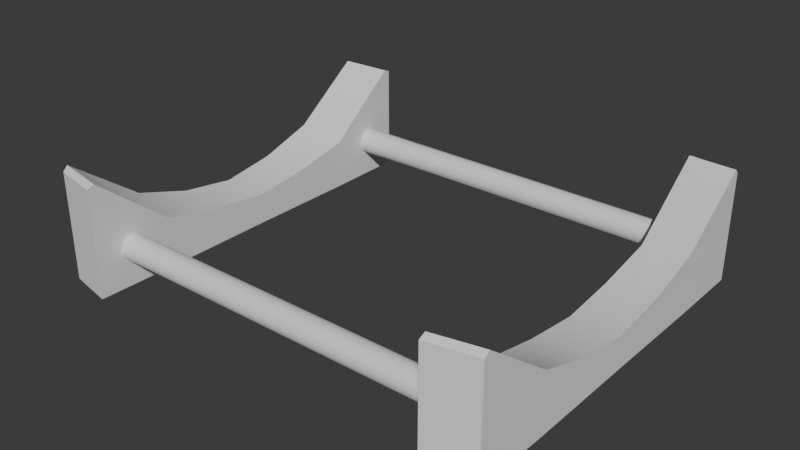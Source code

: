 # Source: Barrel_Stand_Only.blend  (saved by Blender 4.5.90; exported with 4.5.12 LTS)
import bpy
from mathutils import Matrix  # noqa: F401  (used for matrix-valued properties, if any)

bpy.ops.wm.read_factory_settings(use_empty=True)
scene = bpy.context.scene
scene.name = 'Scene'

# ---- collections
col_collection = bpy.data.collections.new('Collection'); scene.collection.children.link(col_collection)

# ---- node groups
ng_smooth_by_angle_001 = bpy.data.node_groups.new('Smooth by Angle.001', 'GeometryNodeTree')
_s = ng_smooth_by_angle_001.interface.new_socket(name='Mesh', in_out='OUTPUT', socket_type='NodeSocketGeometry')
_s = ng_smooth_by_angle_001.interface.new_socket(name='Mesh', in_out='INPUT', socket_type='NodeSocketGeometry')
_s = ng_smooth_by_angle_001.interface.new_socket(name='Angle', in_out='INPUT', socket_type='NodeSocketFloat')
_s.subtype = 'ANGLE'
_s.default_value = 0.5236
_s.min_value = 0.0
_s.max_value = 3.142
_s.description = 'Maximum face angle for smooth edges'
_s = ng_smooth_by_angle_001.interface.new_socket(name='Ignore Sharpness', in_out='INPUT', socket_type='NodeSocketBool')
_s.force_non_field = True
ng_smooth_by_angle_001.description = 'Set the sharpness of mesh edges based on the angle between the neighboring faces'
ng_smooth_by_angle_001.is_modifier = True
_N = ng_smooth_by_angle_001.nodes; _L = ng_smooth_by_angle_001.links
n0 = _N.new('GeometryNodeSetShadeSmooth'); n0.name = 'Set Shade Smooth'; n0.location = (120, -80)
n0.domain = 'EDGE'
n1 = _N.new('GeometryNodeSetShadeSmooth'); n1.name = 'Set Shade Smooth.001'; n1.location = (300, -80)
n2 = _N.new('NodeGroupOutput'); n2.name = 'Group Output'; n2.location = (480, -80)
n3 = _N.new('GeometryNodeInputMeshEdgeAngle'); n3.name = 'Edge Angle'; n3.location = (-440, -240)
n4 = _N.new('NodeGroupInput'); n4.name = 'Group Input'; n4.location = (-80, -80)
n5 = _N.new('GeometryNodeInputEdgeSmooth'); n5.name = 'Is Edge Smooth'; n5.location = (-260, -120)
n6 = _N.new('GeometryNodeInputShadeSmooth'); n6.name = 'Is Shade Smooth'; n6.location = (-440, -397)
n7 = _N.new('FunctionNodeCompare'); n7.name = 'Compare'; n7.location = (-260, -260)
n7.operation = 'LESS_EQUAL'
n7.inputs[6].default_value = (0.0, 0.0, 0.0, 0.0)
n7.inputs[7].default_value = (0.0, 0.0, 0.0, 0.0)
n8 = _N.new('FunctionNodeBooleanMath'); n8.name = 'Boolean Math.001'; n8.location = (-80, -260)
n9 = _N.new('NodeGroupInput'); n9.name = 'Group Input.001'; n9.location = (-440, -329)
n10 = _N.new('NodeGroupInput'); n10.name = 'Group Input.002'; n10.location = (-259, -189)
n11 = _N.new('FunctionNodeBooleanMath'); n11.name = 'Boolean Math'; n11.location = (-80, -149)
n11.operation = 'OR'
n12 = _N.new('FunctionNodeBooleanMath'); n12.name = 'Boolean Math.002'; n12.location = (-260, -380)
n12.operation = 'OR'
n13 = _N.new('NodeGroupInput'); n13.name = 'Group Input.003'; n13.location = (-440, -460)
_L.new(n3.outputs[0], n7.inputs[0])
_L.new(n1.outputs[0], n2.inputs[0])
_L.new(n9.outputs[1], n7.inputs[1])
_L.new(n7.outputs[0], n8.inputs[0])
_L.new(n4.outputs[0], n0.inputs[0])
_L.new(n0.outputs[0], n1.inputs[0])
_L.new(n8.outputs[0], n0.inputs[2])
_L.new(n10.outputs[2], n11.inputs[1])
_L.new(n5.outputs[0], n11.inputs[0])
_L.new(n11.outputs[0], n0.inputs[1])
_L.new(n13.outputs[2], n12.inputs[1])
_L.new(n6.outputs[0], n12.inputs[0])
_L.new(n12.outputs[0], n8.inputs[1])
n2.is_active_output = True

# ---- world
world_world = bpy.data.worlds.new('World'); scene.world = world_world
world_world.use_nodes = True; world_world.node_tree.nodes.clear()
_N = world_world.node_tree.nodes; _L = world_world.node_tree.links
n0 = _N.new('ShaderNodeOutputWorld'); n0.name = 'World Output'; n0.location = (200, 100)
n1 = _N.new('ShaderNodeBackground'); n1.name = 'Background'; n1.location = (-200, 100)
n1.inputs[0].default_value = (0.05088, 0.05088, 0.05088, 1.0)
_L.new(n1.outputs[0], n0.inputs[0])
n0.is_active_output = True
world_world.color = (0.05088, 0.05088, 0.05088)
world_world.sun_shadow_jitter_overblur = 0.0

# ---- meshes
me_cylinder_008 = bpy.data.meshes.new('Cylinder.008')
me_cylinder_008.from_pydata([(0.0, 1.0, -1.0), (0.0, 1.0, 1.0), (0.5, 0.866, -1.0), (0.5, 0.866, 1.0), (0.866, 0.5, -1.0), (0.866, 0.5, 1.0), (1.0, 0.0, -1.0), (1.0, 0.0, 1.0), (0.866, -0.5, -1.0), (0.866, -0.5, 1.0), (0.5, -0.866, -1.0), (0.5, -0.866, 1.0), (0.0, -1.0, -1.0), (0.0, -1.0, 1.0), (-0.5, -0.866, -1.0), (-0.5, -0.866, 1.0), (-0.866, -0.5, -1.0), (-0.866, -0.5, 1.0), (-1.0, 0.0, -1.0), (-1.0, 0.0, 1.0), (-0.866, 0.5, -1.0), (-0.866, 0.5, 1.0), (-0.5, 0.866, -1.0), (-0.5, 0.866, 1.0)], [], [(0, 1, 3, 2), (2, 3, 5, 4), (4, 5, 7, 6), (6, 7, 9, 8), (8, 9, 11, 10), (10, 11, 13, 12), (12, 13, 15, 14), (14, 15, 17, 16), (16, 17, 19, 18), (18, 19, 21, 20), (3, 1, 23, 21, 19, 17, 15, 13, 11, 9, 7, 5), (20, 21, 23, 22), (22, 23, 1, 0), (0, 2, 4, 6, 8, 10, 12, 14, 16, 18, 20, 22)])
me_cylinder_008.polygons.foreach_set('use_smooth', [True] * 14)
_uv = me_cylinder_008.uv_layers.new(name='UVMap')
_uv.uv.foreach_set('vector', [1.0, 0.5, 1.0, 1.0, 0.9167, 1.0, 0.9167, 0.5, 0.9167, 0.5, 0.9167, 1.0, 0.8333, 1.0, 0.8333, 0.5, 0.8333, 0.5, 0.8333, 1.0, 0.75, 1.0, 0.75, 0.5, 0.75, 0.5, 0.75, 1.0, 0.6667, 1.0, 0.6667, 0.5, 0.6667, 0.5, 0.6667, 1.0, 0.5833, 1.0, 0.5833, 0.5, 0.5833, 0.5, 0.5833, 1.0, 0.5, 1.0, 0.5, 0.5, 0.5, 0.5, 0.5, 1.0, 0.4167, 1.0, 0.4167, 0.5, 0.4167, 0.5, 0.4167, 1.0, 0.3333, 1.0, 0.3333, 0.5, 0.3333, 0.5, 0.3333, 1.0, 0.25, 1.0, 0.25, 0.5, 0.25, 0.5, 0.25, 1.0, 0.1667, 1.0, 0.1667, 0.5, 0.37, 0.4578, 0.25, 0.49, 0.13, 0.4578, 0.04215, 0.37, 0.01, 0.25, 0.04215, 0.13, 0.13, 0.04215, 0.25, 0.01, 0.37, 0.04215, 0.4578, 0.13, 0.49, 0.25, 0.4578, 0.37, 0.1667, 0.5, 0.1667, 1.0, 0.08333, 1.0, 0.08333, 0.5, 0.08333, 0.5, 0.08333, 1.0, 7.451e-08, 1.0, 7.451e-08, 0.5, 0.75, 0.49, 0.87, 0.4578, 0.9578, 0.37, 0.99, 0.25, 0.9578, 0.13, 0.87, 0.04215, 0.75, 0.01, 0.63, 0.04215, 0.5422, 0.13, 0.51, 0.25, 0.5422, 0.37, 0.63, 0.4578])
me_cylinder_008.update()
me_cylinder_009 = bpy.data.meshes.new('Cylinder.009')
me_cylinder_009.from_pydata([(0.0, 1.0, -1.0), (0.0, 1.0, 1.0), (0.5, 0.866, -1.0), (0.5, 0.866, 1.0), (0.866, 0.5, -1.0), (0.866, 0.5, 1.0), (1.0, 0.0, -1.0), (1.0, 0.0, 1.0), (0.866, -0.5, -1.0), (0.866, -0.5, 1.0), (0.5, -0.866, -1.0), (0.5, -0.866, 1.0), (0.0, -1.0, -1.0), (0.0, -1.0, 1.0), (-0.5, -0.866, -1.0), (-0.5, -0.866, 1.0), (-0.866, -0.5, -1.0), (-0.866, -0.5, 1.0), (-1.0, 0.0, -1.0), (-1.0, 0.0, 1.0), (-0.866, 0.5, -1.0), (-0.866, 0.5, 1.0), (-0.5, 0.866, -1.0), (-0.5, 0.866, 1.0)], [], [(0, 1, 3, 2), (2, 3, 5, 4), (4, 5, 7, 6), (6, 7, 9, 8), (8, 9, 11, 10), (10, 11, 13, 12), (12, 13, 15, 14), (14, 15, 17, 16), (16, 17, 19, 18), (18, 19, 21, 20), (3, 1, 23, 21, 19, 17, 15, 13, 11, 9, 7, 5), (20, 21, 23, 22), (22, 23, 1, 0), (0, 2, 4, 6, 8, 10, 12, 14, 16, 18, 20, 22)])
me_cylinder_009.polygons.foreach_set('use_smooth', [True] * 14)
_uv = me_cylinder_009.uv_layers.new(name='UVMap')
_uv.uv.foreach_set('vector', [1.0, 0.5, 1.0, 1.0, 0.9167, 1.0, 0.9167, 0.5, 0.9167, 0.5, 0.9167, 1.0, 0.8333, 1.0, 0.8333, 0.5, 0.8333, 0.5, 0.8333, 1.0, 0.75, 1.0, 0.75, 0.5, 0.75, 0.5, 0.75, 1.0, 0.6667, 1.0, 0.6667, 0.5, 0.6667, 0.5, 0.6667, 1.0, 0.5833, 1.0, 0.5833, 0.5, 0.5833, 0.5, 0.5833, 1.0, 0.5, 1.0, 0.5, 0.5, 0.5, 0.5, 0.5, 1.0, 0.4167, 1.0, 0.4167, 0.5, 0.4167, 0.5, 0.4167, 1.0, 0.3333, 1.0, 0.3333, 0.5, 0.3333, 0.5, 0.3333, 1.0, 0.25, 1.0, 0.25, 0.5, 0.25, 0.5, 0.25, 1.0, 0.1667, 1.0, 0.1667, 0.5, 0.37, 0.4578, 0.25, 0.49, 0.13, 0.4578, 0.04215, 0.37, 0.01, 0.25, 0.04215, 0.13, 0.13, 0.04215, 0.25, 0.01, 0.37, 0.04215, 0.4578, 0.13, 0.49, 0.25, 0.4578, 0.37, 0.1667, 0.5, 0.1667, 1.0, 0.08333, 1.0, 0.08333, 0.5, 0.08333, 0.5, 0.08333, 1.0, 7.451e-08, 1.0, 7.451e-08, 0.5, 0.75, 0.49, 0.87, 0.4578, 0.9578, 0.37, 0.99, 0.25, 0.9578, 0.13, 0.87, 0.04215, 0.75, 0.01, 0.63, 0.04215, 0.5422, 0.13, 0.51, 0.25, 0.5422, 0.37, 0.63, 0.4578])
me_cylinder_009.update()
me_cylinder_002 = bpy.data.meshes.new('Cylinder.002')
me_cylinder_002.from_pydata([(0.8672, 0.518, -1.0), (0.815, 0.5, 1.0), (0.9728, 0.0, -1.0), (0.9638, 0.0, 1.0), (0.8672, -0.5219, -1.0), (0.815, -0.5, 1.0), (1.151, 0.8454, 0.9815), (1.151, 0.8866, -0.9815), (1.153, 0.5, -1.0), (1.153, 0.5, 1.0), (1.151, -1.224e-09, -1.0), (1.151, -1.224e-09, 1.0), (1.153, -0.5, -1.0), (1.153, -0.5, 1.0), (1.151, -0.8875, -0.9798), (1.151, -0.8445, 0.9798), (0.9354, 0.2545, -1.0), (0.9166, 0.25, 1.0), (1.152, 0.25, -1.0), (1.152, 0.25, 1.0), (0.9354, -0.2545, -1.0), (0.9166, -0.25, 1.0), (1.152, -0.25, -1.0), (1.152, -0.25, 1.0), (0.5207, 0.8549, -0.9961), (0.5364, 0.8866, -0.9815), (0.5364, 0.8454, 0.9815), (0.5093, 0.8242, 0.9961), (0.5364, -0.8875, -0.9798), (0.5207, -0.8542, -0.9975), (0.5093, -0.8223, 0.9975), (0.5364, -0.8445, 0.9798)], [], [(16, 2, 3, 17), (20, 4, 5, 21), (7, 6, 9, 8), (18, 19, 11, 10), (22, 23, 13, 12), (12, 13, 15, 14), (20, 2, 10, 22), (16, 0, 8, 18), (21, 5, 13, 23), (17, 3, 11, 19), (1, 17, 19, 9), (2, 16, 18, 10), (8, 9, 19, 18), (0, 16, 17, 1), (3, 21, 23, 11), (4, 20, 22, 12), (10, 11, 23, 22), (2, 20, 21, 3), (26, 25, 24, 27), (30, 29, 28, 31), (25, 26, 6, 7), (24, 0, 1, 27), (0, 24, 25, 7, 8), (26, 27, 1, 9, 6), (28, 29, 4, 12, 14), (4, 29, 30, 5), (31, 28, 14, 15), (5, 30, 31, 15, 13)])
me_cylinder_002.polygons.foreach_set('use_smooth', [True] * 28)
_uv = me_cylinder_002.uv_layers.new(name='UVMap')
_uv.uv.foreach_set('vector', [0.7917, 0.5, 0.75, 0.5, 0.75, 1.0, 0.7917, 1.0, 0.7083, 0.5, 0.6667, 0.5, 0.6667, 1.0, 0.7083, 1.0, 0.9167, 0.5, 0.9167, 1.0, 0.8333, 1.0, 0.8333, 0.5, 0.7917, 0.5, 0.7917, 1.0, 0.75, 1.0, 0.75, 0.5, 0.7083, 0.5, 0.7083, 1.0, 0.6667, 1.0, 0.6667, 0.5, 0.6667, 0.5, 0.6667, 1.0, 0.5833, 1.0, 0.5833, 0.5, 0.7083, 0.5, 0.75, 0.5, 0.75, 0.5, 0.7083, 0.5, 0.7917, 0.5, 0.8333, 0.5, 0.8333, 0.5, 0.7917, 0.5, 0.7083, 1.0, 0.6667, 1.0, 0.6667, 1.0, 0.7083, 1.0, 0.7917, 1.0, 0.75, 1.0, 0.75, 1.0, 0.7917, 1.0, 0.8333, 1.0, 0.7917, 1.0, 0.7917, 1.0, 0.8333, 1.0, 0.75, 0.5, 0.7917, 0.5, 0.7917, 0.5, 0.75, 0.5, 0.8333, 0.5, 0.8333, 1.0, 0.7917, 1.0, 0.7917, 0.5, 0.8333, 0.5, 0.7917, 0.5, 0.7917, 1.0, 0.8333, 1.0, 0.75, 1.0, 0.7083, 1.0, 0.7083, 1.0, 0.75, 1.0, 0.6667, 0.5, 0.7083, 0.5, 0.7083, 0.5, 0.6667, 0.5, 0.75, 0.5, 0.75, 1.0, 0.7083, 1.0, 0.7083, 0.5, 0.75, 0.5, 0.7083, 0.5, 0.7083, 1.0, 0.75, 1.0, 0.9167, 1.0, 0.9167, 0.5, 0.9108, 0.5, 0.9108, 1.0, 0.5892, 1.0, 0.5892, 0.5, 0.5833, 0.5, 0.5833, 1.0, 0.9167, 0.5, 0.9167, 1.0, 0.9167, 1.0, 0.9167, 0.5, 0.9108, 0.5, 0.8333, 0.5, 0.8333, 1.0, 0.9108, 1.0, 0.8333, 0.5, 0.9108, 0.5, 0.9167, 0.5, 0.9167, 0.5, 0.8333, 0.5, 0.9167, 1.0, 0.9108, 1.0, 0.8333, 1.0, 0.8333, 1.0, 0.9167, 1.0, 0.5833, 0.5, 0.5892, 0.5, 0.6667, 0.5, 0.6667, 0.5, 0.5833, 0.5, 0.6667, 0.5, 0.5892, 0.5, 0.5892, 1.0, 0.6667, 1.0, 0.5833, 1.0, 0.5833, 0.5, 0.5833, 0.5, 0.5833, 1.0, 0.6667, 1.0, 0.5892, 1.0, 0.5833, 1.0, 0.5833, 1.0, 0.6667, 1.0])
me_cylinder_002.update()
me_cylinder_006 = bpy.data.meshes.new('Cylinder.006')
me_cylinder_006.from_pydata([(0.8672, 0.518, -1.0), (0.815, 0.5, 1.0), (0.9728, 0.0, -1.0), (0.9638, 0.0, 1.0), (0.8672, -0.5219, -1.0), (0.815, -0.5, 1.0), (1.151, 0.8454, 0.9815), (1.151, 0.8866, -0.9815), (1.153, 0.5, -1.0), (1.153, 0.5, 1.0), (1.151, -1.224e-09, -1.0), (1.151, -1.224e-09, 1.0), (1.153, -0.5, -1.0), (1.153, -0.5, 1.0), (1.151, -0.8875, -0.9798), (1.151, -0.8445, 0.9798), (0.9354, 0.2545, -1.0), (0.9166, 0.25, 1.0), (1.152, 0.25, -1.0), (1.152, 0.25, 1.0), (0.9354, -0.2545, -1.0), (0.9166, -0.25, 1.0), (1.152, -0.25, -1.0), (1.152, -0.25, 1.0), (0.5207, 0.8549, -0.9961), (0.5364, 0.8866, -0.9815), (0.5364, 0.8454, 0.9815), (0.5093, 0.8242, 0.9961), (0.5364, -0.8875, -0.9798), (0.5207, -0.8542, -0.9975), (0.5093, -0.8223, 0.9975), (0.5364, -0.8445, 0.9798)], [], [(16, 2, 3, 17), (20, 4, 5, 21), (7, 6, 9, 8), (18, 19, 11, 10), (22, 23, 13, 12), (12, 13, 15, 14), (20, 2, 10, 22), (16, 0, 8, 18), (21, 5, 13, 23), (17, 3, 11, 19), (1, 17, 19, 9), (2, 16, 18, 10), (8, 9, 19, 18), (0, 16, 17, 1), (3, 21, 23, 11), (4, 20, 22, 12), (10, 11, 23, 22), (2, 20, 21, 3), (26, 25, 24, 27), (30, 29, 28, 31), (25, 26, 6, 7), (24, 0, 1, 27), (0, 24, 25, 7, 8), (26, 27, 1, 9, 6), (28, 29, 4, 12, 14), (4, 29, 30, 5), (31, 28, 14, 15), (5, 30, 31, 15, 13)])
me_cylinder_006.polygons.foreach_set('use_smooth', [True] * 28)
_uv = me_cylinder_006.uv_layers.new(name='UVMap')
_uv.uv.foreach_set('vector', [0.7917, 0.5, 0.75, 0.5, 0.75, 1.0, 0.7917, 1.0, 0.7083, 0.5, 0.6667, 0.5, 0.6667, 1.0, 0.7083, 1.0, 0.9167, 0.5, 0.9167, 1.0, 0.8333, 1.0, 0.8333, 0.5, 0.7917, 0.5, 0.7917, 1.0, 0.75, 1.0, 0.75, 0.5, 0.7083, 0.5, 0.7083, 1.0, 0.6667, 1.0, 0.6667, 0.5, 0.6667, 0.5, 0.6667, 1.0, 0.5833, 1.0, 0.5833, 0.5, 0.7083, 0.5, 0.75, 0.5, 0.75, 0.5, 0.7083, 0.5, 0.7917, 0.5, 0.8333, 0.5, 0.8333, 0.5, 0.7917, 0.5, 0.7083, 1.0, 0.6667, 1.0, 0.6667, 1.0, 0.7083, 1.0, 0.7917, 1.0, 0.75, 1.0, 0.75, 1.0, 0.7917, 1.0, 0.8333, 1.0, 0.7917, 1.0, 0.7917, 1.0, 0.8333, 1.0, 0.75, 0.5, 0.7917, 0.5, 0.7917, 0.5, 0.75, 0.5, 0.8333, 0.5, 0.8333, 1.0, 0.7917, 1.0, 0.7917, 0.5, 0.8333, 0.5, 0.7917, 0.5, 0.7917, 1.0, 0.8333, 1.0, 0.75, 1.0, 0.7083, 1.0, 0.7083, 1.0, 0.75, 1.0, 0.6667, 0.5, 0.7083, 0.5, 0.7083, 0.5, 0.6667, 0.5, 0.75, 0.5, 0.75, 1.0, 0.7083, 1.0, 0.7083, 0.5, 0.75, 0.5, 0.7083, 0.5, 0.7083, 1.0, 0.75, 1.0, 0.9167, 1.0, 0.9167, 0.5, 0.9108, 0.5, 0.9108, 1.0, 0.5892, 1.0, 0.5892, 0.5, 0.5833, 0.5, 0.5833, 1.0, 0.9167, 0.5, 0.9167, 1.0, 0.9167, 1.0, 0.9167, 0.5, 0.9108, 0.5, 0.8333, 0.5, 0.8333, 1.0, 0.9108, 1.0, 0.8333, 0.5, 0.9108, 0.5, 0.9167, 0.5, 0.9167, 0.5, 0.8333, 0.5, 0.9167, 1.0, 0.9108, 1.0, 0.8333, 1.0, 0.8333, 1.0, 0.9167, 1.0, 0.5833, 0.5, 0.5892, 0.5, 0.6667, 0.5, 0.6667, 0.5, 0.5833, 0.5, 0.6667, 0.5, 0.5892, 0.5, 0.5892, 1.0, 0.6667, 1.0, 0.5833, 1.0, 0.5833, 0.5, 0.5833, 0.5, 0.5833, 1.0, 0.6667, 1.0, 0.5892, 1.0, 0.5833, 1.0, 0.5833, 1.0, 0.6667, 1.0])
me_cylinder_006.update()

# ---- objects
ob_cylinder = bpy.data.objects.new('Cylinder', me_cylinder_008)
ob_cylinder_001 = bpy.data.objects.new('Cylinder.001', me_cylinder_009)
ob_1st_holder = bpy.data.objects.new('1st holder', me_cylinder_002)
ob_1st_holder_001 = bpy.data.objects.new('1st holder.001', me_cylinder_006)

# ---- transforms, parenting, visibility, modifiers, constraints
ob_cylinder.location = (0.0, 0.6125, 0.07814)
ob_cylinder.rotation_euler = (-0.0, 1.571, 0.0)
ob_cylinder.scale = (-0.04977, -0.04977, -0.6847)
_m = ob_cylinder.modifiers.new('Smooth by Angle.001', 'NODES')
_m.node_group = ng_smooth_by_angle_001
_gi = [s.identifier for s in ng_smooth_by_angle_001.interface.items_tree if s.item_type == 'SOCKET' and s.in_out == 'INPUT']
_m[_gi[1]] = 1.536  # 'Angle'
_m.use_pin_to_last = True
_m.show_group_selector = False
ob_cylinder_001.location = (0.0, -0.5952, 0.07814)
ob_cylinder_001.rotation_euler = (-0.0, 1.571, 0.0)
ob_cylinder_001.scale = (-0.04977, -0.04977, -0.6847)
_m = ob_cylinder_001.modifiers.new('Smooth by Angle.001', 'NODES')
_m.node_group = ng_smooth_by_angle_001
_gi = [s.identifier for s in ng_smooth_by_angle_001.interface.items_tree if s.item_type == 'SOCKET' and s.in_out == 'INPUT']
_m[_gi[1]] = 1.536  # 'Angle'
_m.use_pin_to_last = True
_m.show_group_selector = False
ob_1st_holder.location = (0.7708, 0.0, 0.697)
ob_1st_holder.rotation_euler = (-0.0, 1.571, 0.0)
ob_1st_holder.scale = (0.6597, 0.8391, 0.0902)
_m = ob_1st_holder.modifiers.new('Smooth by Angle.001', 'NODES')
_m.node_group = ng_smooth_by_angle_001
_m.use_pin_to_last = True
_m.show_group_selector = False
ob_1st_holder_001.location = (-0.7679, 0.0, 0.697)
ob_1st_holder_001.rotation_euler = (-0.0, 1.571, 0.0)
ob_1st_holder_001.scale = (0.6597, 0.8391, -0.0902)
_m = ob_1st_holder_001.modifiers.new('Smooth by Angle.001', 'NODES')
_m.node_group = ng_smooth_by_angle_001
_m.use_pin_to_last = True
_m.show_group_selector = False

# ---- collection membership
scene.collection.objects.link(ob_cylinder)
scene.collection.objects.link(ob_cylinder_001)
col_collection.objects.link(ob_1st_holder)
col_collection.objects.link(ob_1st_holder_001)

# ---- scene / render settings (as saved in the file)
scene.frame_start = 1; scene.frame_end = 250; scene.frame_set(1)
scene.render.engine = 'BLENDER_EEVEE_NEXT'
bpy.context.view_layer.update()

# ---- added for rendering (the .blend has no active camera and no usable light): camera, sun
cam_auto = bpy.data.cameras.new('AutoCamera')
cam_auto.lens = 50.0
cam_auto.sensor_width = 36.0
cam_auto.clip_end = 1000.0
ob_auto_camera = bpy.data.objects.new('AutoCamera', cam_auto)
scene.collection.objects.link(ob_auto_camera)
ob_auto_camera.location = (2.14196, -2.56894, 1.86089)
ob_auto_camera.rotation_euler = (1.09748, -7.21219e-08, 0.694738)
scene.camera = ob_auto_camera
light_auto_sun = bpy.data.lights.new('AutoSun', 'SUN')
light_auto_sun.energy = 3.0
light_auto_sun.angle = 0.0523599
ob_auto_sun = bpy.data.objects.new('AutoSun', light_auto_sun)
scene.collection.objects.link(ob_auto_sun)
ob_auto_sun.rotation_euler = (0.872665, 0.174533, 0.523599)
bpy.context.view_layer.update()
